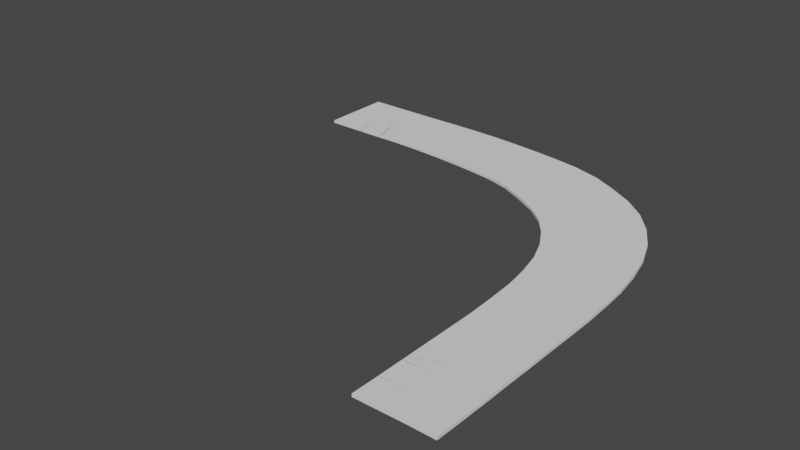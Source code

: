 # Source: 90Road.blend  (saved by Blender 3.5.10; exported with 4.5.12 LTS)
import bpy
from mathutils import Matrix  # noqa: F401  (used for matrix-valued properties, if any)

bpy.ops.wm.read_factory_settings(use_empty=True)
scene = bpy.context.scene
scene.name = 'Scene'

# ---- collections
col_collection = bpy.data.collections.new('Collection'); scene.collection.children.link(col_collection)

# ---- world
world_world = bpy.data.worlds.new('World'); scene.world = world_world
world_world.use_nodes = True; world_world.node_tree.nodes.clear()
_N = world_world.node_tree.nodes; _L = world_world.node_tree.links
n0 = _N.new('ShaderNodeOutputWorld'); n0.name = 'World Output'; n0.location = (300, 300)
n1 = _N.new('ShaderNodeBackground'); n1.name = 'Background'; n1.location = (10, 300)
n1.inputs[0].default_value = (0.05088, 0.05088, 0.05088, 1.0)
_L.new(n1.outputs[0], n0.inputs[0])
n0.is_active_output = True
world_world.color = (0.05088, 0.05088, 0.05088)
world_world.use_sun_shadow = False
world_world.sun_shadow_jitter_overblur = 0.0

# ---- meshes
me_cube_001 = bpy.data.meshes.new('Cube.001')
me_cube_001.from_pydata([(-2.0, -1.0, -1.0), (-2.0, -1.0, 1.0), (-2.0, 1.0, -1.0), (-2.0, 1.0, 1.0), (-1.016e-07, -1.0, -1.0), (-1.29e-07, -1.0, 1.0), (1.513e-07, 1.0, -1.0), (1.239e-07, 1.0, 1.0), (-1.016e-07, -1.0, -1.0), (-1.29e-07, -1.0, 1.0), (1.513e-07, 1.0, -1.0), (1.239e-07, 1.0, 1.0), (2.0, -1.0, -1.0), (2.0, -1.0, 1.0), (2.0, 1.0, -1.0), (2.0, 1.0, 1.0), (2.0, -1.0, -1.0), (2.0, -1.0, 1.0), (2.0, 1.0, -1.0), (2.0, 1.0, 1.0), (4.009, -0.9983, -1.0), (4.009, -0.9983, 1.0), (3.991, 1.002, -1.0), (3.991, 1.002, 1.0), (4.009, -0.9983, -1.0), (4.009, -0.9983, 1.0), (3.991, 1.002, -1.0), (3.991, 1.002, 1.0), (6.007, -0.9735, -1.0), (6.007, -0.9735, 1.0), (5.992, 1.026, -1.0), (5.992, 1.026, 1.0), (6.007, -0.9735, -1.0), (6.007, -0.9735, 1.0), (5.992, 1.026, -1.0), (5.992, 1.026, 1.0), (7.987, -0.9768, -1.0), (7.987, -0.9768, 1.0), (8.013, 1.023, -1.0), (8.013, 1.023, 1.0), (7.987, -0.9768, -1.0), (7.987, -0.9768, 1.0), (8.013, 1.023, -1.0), (8.013, 1.023, 1.0), (9.954, -1.031, -1.0), (9.954, -1.031, 1.0), (10.04, 0.9675, -1.0), (10.04, 0.9675, 1.0), (9.954, -1.031, -1.0), (9.954, -1.031, 1.0), (10.04, 0.9675, -1.0), (10.04, 0.9675, 1.0), (11.91, -1.158, -1.0), (11.91, -1.158, 1.0), (12.08, 0.8351, -1.0), (12.08, 0.8351, 1.0), (11.91, -1.158, -1.0), (11.91, -1.158, 1.0), (12.08, 0.8351, -1.0), (12.08, 0.8351, 1.0), (13.88, -1.344, -1.0), (13.88, -1.344, 1.0), (14.09, 0.6442, -1.0), (14.09, 0.6442, 1.0), (13.88, -1.344, -1.0), (13.88, -1.344, 1.0), (14.09, 0.6442, -1.0), (14.09, 0.6442, 1.0), (15.83, -1.584, -1.0), (15.83, -1.584, 1.0), (16.11, 0.397, -1.0), (16.11, 0.397, 1.0), (15.83, -1.584, -1.0), (15.83, -1.584, 1.0), (16.11, 0.397, -1.0), (16.11, 0.397, 1.0), (17.75, -1.898, -1.0), (17.75, -1.898, 1.0), (18.14, 0.06509, -1.0), (18.14, 0.06509, 1.0), (17.75, -1.898, -1.0), (17.75, -1.898, 1.0), (18.14, 0.06509, -1.0), (18.14, 0.06509, 1.0), (19.44, -2.38, -1.0), (19.44, -2.38, 1.0), (20.28, -0.5646, -1.0), (20.28, -0.5646, 1.0), (19.44, -2.38, -1.0), (19.44, -2.38, 1.0), (20.28, -0.5646, -1.0), (20.28, -0.5646, 1.0), (21.19, -3.25, -1.0), (21.19, -3.25, 1.0), (22.11, -1.469, -1.0), (22.11, -1.469, 1.0), (21.19, -3.25, -1.0), (21.19, -3.25, 1.0), (22.11, -1.469, -1.0), (22.11, -1.469, 1.0), (22.83, -4.183, -1.0), (22.83, -4.183, 1.0), (23.94, -2.516, -1.0), (23.94, -2.516, 1.0), (22.83, -4.183, -1.0), (22.83, -4.183, 1.0), (23.94, -2.516, -1.0), (23.94, -2.516, 1.0), (24.24, -5.314, -1.0), (24.24, -5.314, 1.0), (25.64, -3.889, -1.0), (25.64, -3.889, 1.0), (24.24, -5.314, -1.0), (24.24, -5.314, 1.0), (25.64, -3.889, -1.0), (25.64, -3.889, 1.0), (25.41, -6.705, -1.0), (25.41, -6.705, 1.0), (27.04, -5.557, -1.0), (27.04, -5.557, 1.0), (25.41, -6.705, -1.0), (25.41, -6.705, 1.0), (27.04, -5.557, -1.0), (27.04, -5.557, 1.0), (26.34, -8.289, -1.0), (26.34, -8.289, 1.0), (28.14, -7.413, -1.0), (28.14, -7.413, 1.0), (26.34, -8.289, -1.0), (26.34, -8.289, 1.0), (28.14, -7.413, -1.0), (28.14, -7.413, 1.0), (27.02, -10.01, -1.0), (27.02, -10.01, 1.0), (28.93, -9.411, -1.0), (28.93, -9.411, 1.0), (27.02, -10.01, -1.0), (27.02, -10.01, 1.0), (28.93, -9.411, -1.0), (28.93, -9.411, 1.0), (27.45, -11.83, -1.0), (27.45, -11.83, 1.0), (29.42, -11.47, -1.0), (29.42, -11.47, 1.0), (27.45, -11.83, -1.0), (27.45, -11.83, 1.0), (29.42, -11.47, -1.0), (29.42, -11.47, 1.0), (27.73, -13.71, -1.0), (27.73, -13.71, 1.0), (29.73, -13.55, -1.0), (29.73, -13.55, 1.0), (27.73, -13.71, -1.0), (27.73, -13.71, 1.0), (29.73, -13.55, -1.0), (29.73, -13.55, 1.0), (27.86, -15.68, -1.0), (27.86, -15.68, 1.0), (29.86, -15.57, -1.0), (29.86, -15.57, 1.0), (27.86, -15.68, -1.0), (27.86, -15.68, 1.0), (29.86, -15.57, -1.0), (29.86, -15.57, 1.0), (27.94, -17.65, -1.0), (27.94, -17.65, 1.0), (29.94, -17.6, -1.0), (29.94, -17.6, 1.0), (27.94, -17.65, -1.0), (27.94, -17.65, 1.0), (29.94, -17.6, -1.0), (29.94, -17.6, 1.0), (27.95, -19.62, -1.0), (27.95, -19.62, 1.0), (29.95, -19.62, -1.0), (29.95, -19.62, 1.0), (27.95, -19.62, -1.0), (27.95, -19.62, 1.0), (29.95, -19.62, -1.0), (29.95, -19.62, 1.0), (27.95, -21.63, -1.0), (27.95, -21.63, 1.0), (29.95, -21.62, -1.0), (29.95, -21.62, 1.0), (27.95, -21.63, -1.0), (27.95, -21.63, 1.0), (29.95, -21.62, -1.0), (29.95, -21.62, 1.0), (27.96, -23.62, -1.0), (27.96, -23.62, 1.0), (29.96, -23.62, -1.0), (29.96, -23.62, 1.0), (27.96, -23.62, -1.0), (27.96, -23.62, 1.0), (29.96, -23.62, -1.0), (29.96, -23.62, 1.0), (27.95, -25.62, -1.0), (27.95, -25.62, 1.0), (29.95, -25.62, -1.0), (29.95, -25.62, 1.0), (27.95, -25.62, -1.0), (27.95, -25.62, 1.0), (29.95, -25.62, -1.0), (29.95, -25.62, 1.0), (27.96, -27.63, -1.0), (27.96, -27.63, 1.0), (29.96, -27.62, -1.0), (29.96, -27.62, 1.0), (27.96, -27.63, -1.0), (27.96, -27.63, 1.0), (29.96, -27.62, -1.0), (29.96, -27.62, 1.0), (27.95, -29.61, -1.0), (27.95, -29.61, 1.0), (29.95, -29.64, -1.0), (29.95, -29.64, 1.0), (27.95, -29.61, -1.0), (27.95, -29.61, 1.0), (29.95, -29.64, -1.0), (29.95, -29.64, 1.0), (27.93, -31.61, -1.0), (27.93, -31.61, 1.0), (29.93, -31.64, -1.0), (29.93, -31.64, 1.0), (-2.0, -4.497, -1.0), (-2.0, -4.497, 1.0), (1.002, -4.497, 1.0), (1.002, -4.497, -1.0), (0.9638, -4.497, -1.0), (0.9638, -4.497, 1.0), (3.032, -4.497, 1.0), (3.032, -4.497, -1.0), (2.964, -4.497, -1.0), (2.964, -4.497, 1.0), (3.213, -4.495, 1.0), (3.213, -4.495, -1.0), (3.212, -4.495, -1.0), (3.212, -4.495, 1.0), (3.296, -4.471, 1.0), (3.296, -4.471, -1.0), (3.272, -4.471, -1.0), (3.272, -4.471, 1.0), (4.413, -4.474, 1.0), (4.413, -4.474, -1.0), (4.413, -4.474, -1.0), (4.413, -4.474, 1.0), (6.381, -4.528, 1.0), (6.381, -4.528, -1.0), (6.381, -4.528, -1.0), (6.381, -4.528, 1.0), (8.34, -4.655, 1.0), (8.34, -4.655, -1.0), (8.34, -4.655, -1.0), (8.34, -4.655, 1.0), (10.3, -4.841, 1.0), (10.3, -4.841, -1.0), (10.3, -4.841, -1.0), (10.3, -4.841, 1.0), (12.26, -5.081, 1.0), (12.26, -5.081, -1.0), (12.26, -5.081, -1.0), (12.26, -5.081, 1.0), (14.18, -5.395, 1.0), (14.18, -5.395, -1.0), (14.18, -5.395, -1.0), (14.18, -5.395, 1.0), (15.86, -5.877, 1.0), (15.86, -5.877, -1.0), (15.86, -5.877, -1.0), (15.86, -5.877, 1.0), (17.62, -6.747, 1.0), (17.62, -6.747, -1.0), (17.62, -6.747, -1.0), (17.62, -6.747, 1.0), (19.26, -7.681, 1.0), (19.26, -7.681, -1.0), (19.26, -7.681, -1.0), (19.26, -7.681, 1.0), (20.67, -8.811, 1.0), (20.67, -8.811, -1.0), (20.67, -8.811, -1.0), (20.67, -8.811, 1.0), (21.83, -10.2, 1.0), (21.83, -10.2, -1.0), (21.83, -10.2, -1.0), (21.83, -10.2, 1.0), (22.77, -11.79, 1.0), (22.77, -11.79, -1.0), (22.77, -11.79, -1.0), (22.77, -11.79, 1.0), (23.45, -13.5, 1.0), (23.45, -13.5, -1.0), (23.45, -13.5, -1.0), (23.45, -13.5, 1.0), (23.88, -15.33, 1.0), (23.88, -15.33, -1.0), (23.88, -15.33, -1.0), (23.88, -15.33, 1.0), (24.16, -17.21, 1.0), (24.16, -17.21, -1.0), (24.16, -17.21, -1.0), (24.16, -17.21, 1.0), (24.28, -19.17, 1.0), (24.28, -19.17, -1.0), (24.28, -19.17, -1.0), (24.28, -19.17, 1.0), (24.37, -21.15, 1.0), (24.37, -21.15, -1.0), (24.37, -21.15, -1.0), (24.37, -21.15, 1.0), (24.38, -23.12, 1.0), (24.38, -23.12, -1.0), (24.38, -23.12, -1.0), (24.38, -23.12, 1.0), (24.38, -25.12, 1.0), (24.38, -25.12, -1.0), (24.38, -25.12, -1.0), (24.38, -25.12, 1.0), (24.38, -27.12, 1.0), (24.38, -27.12, -1.0), (24.38, -27.12, -1.0), (24.38, -27.12, 1.0), (24.38, -27.23, 1.0), (24.38, -27.23, -1.0), (24.38, -27.21, -1.0), (24.38, -27.21, 1.0), (24.38, -27.6, 1.0), (24.38, -27.6, -1.0), (24.38, -27.58, -1.0), (24.38, -27.58, 1.0), (24.38, -29.58, 1.0), (24.38, -29.58, -1.0), (24.38, -29.56, -1.0), (24.38, -29.56, 1.0), (24.36, -31.64, 1.0), (24.36, -31.64, -1.0)], [], [(0, 1, 3, 2), (2, 3, 7, 6), (6, 7, 5, 4), (2, 6, 4, 0), (7, 3, 1, 5), (8, 9, 11, 10), (10, 11, 15, 14), (14, 15, 13, 12), (10, 14, 12, 8), (15, 11, 9, 13), (16, 17, 19, 18), (18, 19, 23, 22), (22, 23, 21, 20), (18, 22, 20, 16), (23, 19, 17, 21), (24, 25, 27, 26), (26, 27, 31, 30), (30, 31, 29, 28), (26, 30, 28, 24), (31, 27, 25, 29), (32, 33, 35, 34), (34, 35, 39, 38), (38, 39, 37, 36), (34, 38, 36, 32), (39, 35, 33, 37), (40, 41, 43, 42), (42, 43, 47, 46), (46, 47, 45, 44), (53, 49, 249, 250), (42, 46, 44, 40), (47, 43, 41, 45), (48, 49, 51, 50), (50, 51, 55, 54), (54, 55, 53, 52), (156, 157, 302, 303), (50, 54, 52, 48), (55, 51, 49, 53), (56, 57, 59, 58), (58, 59, 63, 62), (62, 63, 61, 60), (48, 52, 251, 248), (58, 62, 60, 56), (63, 59, 57, 61), (64, 65, 67, 66), (66, 67, 71, 70), (70, 71, 69, 68), (89, 88, 268, 269), (66, 70, 68, 64), (71, 67, 65, 69), (72, 73, 75, 74), (74, 75, 79, 78), (78, 79, 77, 76), (189, 185, 317, 318), (74, 78, 76, 72), (79, 75, 73, 77), (80, 81, 83, 82), (82, 83, 87, 86), (86, 87, 85, 84), (52, 53, 250, 251), (82, 86, 84, 80), (87, 83, 81, 85), (88, 89, 91, 90), (90, 91, 95, 94), (94, 95, 93, 92), (184, 188, 319, 316), (90, 94, 92, 88), (95, 91, 89, 93), (96, 97, 99, 98), (98, 99, 103, 102), (102, 103, 101, 100), (85, 81, 265, 266), (98, 102, 100, 96), (103, 99, 97, 101), (104, 105, 107, 106), (106, 107, 111, 110), (110, 111, 109, 108), (188, 189, 318, 319), (106, 110, 108, 104), (111, 107, 105, 109), (112, 113, 115, 114), (114, 115, 119, 118), (118, 119, 117, 116), (80, 84, 267, 264), (114, 118, 116, 112), (119, 115, 113, 117), (120, 121, 123, 122), (122, 123, 127, 126), (126, 127, 125, 124), (121, 120, 284, 285), (122, 126, 124, 120), (127, 123, 121, 125), (128, 129, 131, 130), (130, 131, 135, 134), (134, 135, 133, 132), (221, 217, 333, 334), (130, 134, 132, 128), (135, 131, 129, 133), (136, 137, 139, 138), (138, 139, 143, 142), (142, 143, 141, 140), (84, 85, 266, 267), (138, 142, 140, 136), (143, 139, 137, 141), (144, 145, 147, 146), (146, 147, 151, 150), (150, 151, 149, 148), (216, 220, 335, 332), (146, 150, 148, 144), (151, 147, 145, 149), (152, 153, 155, 154), (154, 155, 159, 158), (158, 159, 157, 156), (17, 16, 232, 233), (154, 158, 156, 152), (159, 155, 153, 157), (160, 161, 163, 162), (162, 163, 167, 166), (166, 167, 165, 164), (117, 113, 281, 282), (162, 166, 164, 160), (167, 163, 161, 165), (168, 169, 171, 170), (170, 171, 175, 174), (174, 175, 173, 172), (220, 221, 334, 335), (170, 174, 172, 168), (175, 171, 169, 173), (176, 177, 179, 178), (178, 179, 183, 182), (182, 183, 181, 180), (112, 116, 283, 280), (178, 182, 180, 176), (183, 179, 177, 181), (184, 185, 187, 186), (186, 187, 191, 190), (190, 191, 189, 188), (153, 152, 300, 301), (186, 190, 188, 184), (191, 187, 185, 189), (192, 193, 195, 194), (194, 195, 199, 198), (198, 199, 197, 196), (13, 9, 229, 230), (194, 198, 196, 192), (199, 195, 193, 197), (200, 201, 203, 202), (202, 203, 207, 206), (206, 207, 205, 204), (116, 117, 282, 283), (202, 206, 204, 200), (207, 203, 201, 205), (208, 209, 211, 210), (210, 211, 215, 214), (214, 215, 213, 212), (8, 12, 231, 228), (210, 214, 212, 208), (215, 211, 209, 213), (216, 217, 219, 218), (218, 219, 223, 222), (222, 223, 221, 220), (49, 48, 248, 249), (218, 222, 220, 216), (223, 219, 217, 221), (149, 145, 297, 298), (12, 13, 230, 231), (144, 148, 299, 296), (185, 184, 316, 317), (45, 41, 245, 246), (247, 246, 245, 244), (251, 250, 249, 248), (255, 254, 253, 252), (259, 258, 257, 256), (263, 262, 261, 260), (267, 266, 265, 264), (271, 270, 269, 268), (275, 274, 273, 272), (279, 278, 277, 276), (283, 282, 281, 280), (287, 286, 285, 284), (291, 290, 289, 288), (295, 294, 293, 292), (299, 298, 297, 296), (303, 302, 301, 300), (307, 306, 305, 304), (311, 310, 309, 308), (315, 314, 313, 312), (319, 318, 317, 316), (323, 322, 321, 320), (327, 326, 325, 324), (331, 330, 329, 328), (335, 334, 333, 332), (224, 227, 226, 225), (228, 231, 230, 229), (240, 243, 242, 241), (232, 235, 234, 233), (236, 239, 238, 237), (193, 192, 320, 321), (152, 156, 303, 300), (20, 21, 234, 235), (157, 153, 301, 302), (57, 56, 252, 253), (16, 20, 235, 232), (124, 125, 286, 287), (21, 17, 233, 234), (161, 160, 304, 305), (120, 124, 287, 284), (125, 121, 285, 286), (25, 24, 236, 237), (92, 93, 270, 271), (129, 128, 288, 289), (88, 92, 271, 268), (196, 197, 322, 323), (93, 89, 269, 270), (192, 196, 323, 320), (60, 61, 254, 255), (197, 193, 321, 322), (97, 96, 272, 273), (56, 60, 255, 252), (164, 165, 306, 307), (61, 57, 253, 254), (201, 200, 324, 325), (160, 164, 307, 304), (28, 29, 238, 239), (165, 161, 305, 306), (65, 64, 256, 257), (24, 28, 239, 236), (132, 133, 290, 291), (29, 25, 237, 238), (169, 168, 308, 309), (128, 132, 291, 288), (133, 129, 289, 290), (33, 32, 240, 241), (100, 101, 274, 275), (137, 136, 292, 293), (96, 100, 275, 272), (204, 205, 326, 327), (101, 97, 273, 274), (1, 0, 224, 225), (200, 204, 327, 324), (68, 69, 258, 259), (205, 201, 325, 326), (105, 104, 276, 277), (64, 68, 259, 256), (172, 173, 310, 311), (69, 65, 257, 258), (209, 208, 328, 329), (168, 172, 311, 308), (36, 37, 242, 243), (173, 169, 309, 310), (73, 72, 260, 261), (32, 36, 243, 240), (140, 141, 294, 295), (37, 33, 241, 242), (177, 176, 312, 313), (136, 140, 295, 292), (4, 5, 226, 227), (141, 137, 293, 294), (41, 40, 244, 245), (0, 4, 227, 224), (108, 109, 278, 279), (5, 1, 225, 226), (145, 144, 296, 297), (104, 108, 279, 276), (212, 213, 330, 331), (109, 105, 277, 278), (9, 8, 228, 229), (208, 212, 331, 328), (76, 77, 262, 263), (213, 209, 329, 330), (113, 112, 280, 281), (72, 76, 263, 260), (180, 181, 314, 315), (77, 73, 261, 262), (217, 216, 332, 333), (176, 180, 315, 312), (44, 45, 246, 247), (181, 177, 313, 314), (81, 80, 264, 265), (40, 44, 247, 244), (148, 149, 298, 299)])
_uv = me_cube_001.uv_layers.new(name='UVMap')
_uv.uv.foreach_set('vector', [0.375, 0.0, 0.625, 0.0, 0.625, 0.25, 0.375, 0.25, 0.375, 0.25, 0.625, 0.25, 0.625, 0.5, 0.375, 0.5, 0.375, 0.5, 0.625, 0.5, 0.625, 0.75, 0.375, 0.75, 0.125, 0.5, 0.375, 0.5, 0.375, 0.75, 0.125, 0.75, 0.625, 0.5, 0.875, 0.5, 0.875, 0.75, 0.625, 0.75, 0.375, 0.0, 0.625, 0.0, 0.625, 0.25, 0.375, 0.25, 0.375, 0.25, 0.625, 0.25, 0.625, 0.5, 0.375, 0.5, 0.375, 0.5, 0.625, 0.5, 0.625, 0.75, 0.375, 0.75, 0.125, 0.5, 0.375, 0.5, 0.375, 0.75, 0.125, 0.75, 0.625, 0.5, 0.875, 0.5, 0.875, 0.75, 0.625, 0.75, 0.375, 0.0, 0.625, 0.0, 0.625, 0.25, 0.375, 0.25, 0.375, 0.25, 0.625, 0.25, 0.625, 0.5, 0.375, 0.5, 0.375, 0.5, 0.625, 0.5, 0.625, 0.75, 0.375, 0.75, 0.125, 0.5, 0.375, 0.5, 0.375, 0.75, 0.125, 0.75, 0.625, 0.5, 0.875, 0.5, 0.875, 0.75, 0.625, 0.75, 0.375, 0.0, 0.625, 0.0, 0.625, 0.25, 0.375, 0.25, 0.375, 0.25, 0.625, 0.25, 0.625, 0.5, 0.375, 0.5, 0.375, 0.5, 0.625, 0.5, 0.625, 0.75, 0.375, 0.75, 0.125, 0.5, 0.375, 0.5, 0.375, 0.75, 0.125, 0.75, 0.625, 0.5, 0.875, 0.5, 0.875, 0.75, 0.625, 0.75, 0.375, 0.0, 0.625, 0.0, 0.625, 0.25, 0.375, 0.25, 0.375, 0.25, 0.625, 0.25, 0.625, 0.5, 0.375, 0.5, 0.375, 0.5, 0.625, 0.5, 0.625, 0.75, 0.375, 0.75, 0.125, 0.5, 0.375, 0.5, 0.375, 0.75, 0.125, 0.75, 0.625, 0.5, 0.875, 0.5, 0.875, 0.75, 0.625, 0.75, 0.375, 0.0, 0.625, 0.0, 0.625, 0.25, 0.375, 0.25, 0.375, 0.25, 0.625, 0.25, 0.625, 0.5, 0.375, 0.5, 0.375, 0.5, 0.625, 0.5, 0.625, 0.75, 0.375, 0.75, 0.625, 0.75, 0.875, 0.75, 0.875, 0.75, 0.625, 0.75, 0.125, 0.5, 0.375, 0.5, 0.375, 0.75, 0.125, 0.75, 0.625, 0.5, 0.875, 0.5, 0.875, 0.75, 0.625, 0.75, 0.375, 0.0, 0.625, 0.0, 0.625, 0.25, 0.375, 0.25, 0.375, 0.25, 0.625, 0.25, 0.625, 0.5, 0.375, 0.5, 0.375, 0.5, 0.625, 0.5, 0.625, 0.75, 0.375, 0.75, 0.375, 0.75, 0.625, 0.75, 0.625, 0.75, 0.375, 0.75, 0.125, 0.5, 0.375, 0.5, 0.375, 0.75, 0.125, 0.75, 0.625, 0.5, 0.875, 0.5, 0.875, 0.75, 0.625, 0.75, 0.375, 0.0, 0.625, 0.0, 0.625, 0.25, 0.375, 0.25, 0.375, 0.25, 0.625, 0.25, 0.625, 0.5, 0.375, 0.5, 0.375, 0.5, 0.625, 0.5, 0.625, 0.75, 0.375, 0.75, 0.125, 0.75, 0.375, 0.75, 0.375, 0.75, 0.125, 0.75, 0.125, 0.5, 0.375, 0.5, 0.375, 0.75, 0.125, 0.75, 0.625, 0.5, 0.875, 0.5, 0.875, 0.75, 0.625, 0.75, 0.375, 0.0, 0.625, 0.0, 0.625, 0.25, 0.375, 0.25, 0.375, 0.25, 0.625, 0.25, 0.625, 0.5, 0.375, 0.5, 0.375, 0.5, 0.625, 0.5, 0.625, 0.75, 0.375, 0.75, 0.625, 0.0, 0.375, 0.0, 0.375, 0.0, 0.625, 0.0, 0.125, 0.5, 0.375, 0.5, 0.375, 0.75, 0.125, 0.75, 0.625, 0.5, 0.875, 0.5, 0.875, 0.75, 0.625, 0.75, 0.375, 0.0, 0.625, 0.0, 0.625, 0.25, 0.375, 0.25, 0.375, 0.25, 0.625, 0.25, 0.625, 0.5, 0.375, 0.5, 0.375, 0.5, 0.625, 0.5, 0.625, 0.75, 0.375, 0.75, 0.625, 0.75, 0.875, 0.75, 0.875, 0.75, 0.625, 0.75, 0.125, 0.5, 0.375, 0.5, 0.375, 0.75, 0.125, 0.75, 0.625, 0.5, 0.875, 0.5, 0.875, 0.75, 0.625, 0.75, 0.375, 0.0, 0.625, 0.0, 0.625, 0.25, 0.375, 0.25, 0.375, 0.25, 0.625, 0.25, 0.625, 0.5, 0.375, 0.5, 0.375, 0.5, 0.625, 0.5, 0.625, 0.75, 0.375, 0.75, 0.375, 0.75, 0.625, 0.75, 0.625, 0.75, 0.375, 0.75, 0.125, 0.5, 0.375, 0.5, 0.375, 0.75, 0.125, 0.75, 0.625, 0.5, 0.875, 0.5, 0.875, 0.75, 0.625, 0.75, 0.375, 0.0, 0.625, 0.0, 0.625, 0.25, 0.375, 0.25, 0.375, 0.25, 0.625, 0.25, 0.625, 0.5, 0.375, 0.5, 0.375, 0.5, 0.625, 0.5, 0.625, 0.75, 0.375, 0.75, 0.125, 0.75, 0.375, 0.75, 0.375, 0.75, 0.125, 0.75, 0.125, 0.5, 0.375, 0.5, 0.375, 0.75, 0.125, 0.75, 0.625, 0.5, 0.875, 0.5, 0.875, 0.75, 0.625, 0.75, 0.375, 0.0, 0.625, 0.0, 0.625, 0.25, 0.375, 0.25, 0.375, 0.25, 0.625, 0.25, 0.625, 0.5, 0.375, 0.5, 0.375, 0.5, 0.625, 0.5, 0.625, 0.75, 0.375, 0.75, 0.625, 0.75, 0.875, 0.75, 0.875, 0.75, 0.625, 0.75, 0.125, 0.5, 0.375, 0.5, 0.375, 0.75, 0.125, 0.75, 0.625, 0.5, 0.875, 0.5, 0.875, 0.75, 0.625, 0.75, 0.375, 0.0, 0.625, 0.0, 0.625, 0.25, 0.375, 0.25, 0.375, 0.25, 0.625, 0.25, 0.625, 0.5, 0.375, 0.5, 0.375, 0.5, 0.625, 0.5, 0.625, 0.75, 0.375, 0.75, 0.375, 0.75, 0.625, 0.75, 0.625, 0.75, 0.375, 0.75, 0.125, 0.5, 0.375, 0.5, 0.375, 0.75, 0.125, 0.75, 0.625, 0.5, 0.875, 0.5, 0.875, 0.75, 0.625, 0.75, 0.375, 0.0, 0.625, 0.0, 0.625, 0.25, 0.375, 0.25, 0.375, 0.25, 0.625, 0.25, 0.625, 0.5, 0.375, 0.5, 0.375, 0.5, 0.625, 0.5, 0.625, 0.75, 0.375, 0.75, 0.125, 0.75, 0.375, 0.75, 0.375, 0.75, 0.125, 0.75, 0.125, 0.5, 0.375, 0.5, 0.375, 0.75, 0.125, 0.75, 0.625, 0.5, 0.875, 0.5, 0.875, 0.75, 0.625, 0.75, 0.375, 0.0, 0.625, 0.0, 0.625, 0.25, 0.375, 0.25, 0.375, 0.25, 0.625, 0.25, 0.625, 0.5, 0.375, 0.5, 0.375, 0.5, 0.625, 0.5, 0.625, 0.75, 0.375, 0.75, 0.625, 0.0, 0.375, 0.0, 0.375, 0.0, 0.625, 0.0, 0.125, 0.5, 0.375, 0.5, 0.375, 0.75, 0.125, 0.75, 0.625, 0.5, 0.875, 0.5, 0.875, 0.75, 0.625, 0.75, 0.375, 0.0, 0.625, 0.0, 0.625, 0.25, 0.375, 0.25, 0.375, 0.25, 0.625, 0.25, 0.625, 0.5, 0.375, 0.5, 0.375, 0.5, 0.625, 0.5, 0.625, 0.75, 0.375, 0.75, 0.625, 0.75, 0.875, 0.75, 0.875, 0.75, 0.625, 0.75, 0.125, 0.5, 0.375, 0.5, 0.375, 0.75, 0.125, 0.75, 0.625, 0.5, 0.875, 0.5, 0.875, 0.75, 0.625, 0.75, 0.375, 0.0, 0.625, 0.0, 0.625, 0.25, 0.375, 0.25, 0.375, 0.25, 0.625, 0.25, 0.625, 0.5, 0.375, 0.5, 0.375, 0.5, 0.625, 0.5, 0.625, 0.75, 0.375, 0.75, 0.375, 0.75, 0.625, 0.75, 0.625, 0.75, 0.375, 0.75, 0.125, 0.5, 0.375, 0.5, 0.375, 0.75, 0.125, 0.75, 0.625, 0.5, 0.875, 0.5, 0.875, 0.75, 0.625, 0.75, 0.375, 0.0, 0.625, 0.0, 0.625, 0.25, 0.375, 0.25, 0.375, 0.25, 0.625, 0.25, 0.625, 0.5, 0.375, 0.5, 0.375, 0.5, 0.625, 0.5, 0.625, 0.75, 0.375, 0.75, 0.125, 0.75, 0.375, 0.75, 0.375, 0.75, 0.125, 0.75, 0.125, 0.5, 0.375, 0.5, 0.375, 0.75, 0.125, 0.75, 0.625, 0.5, 0.875, 0.5, 0.875, 0.75, 0.625, 0.75, 0.375, 0.0, 0.625, 0.0, 0.625, 0.25, 0.375, 0.25, 0.375, 0.25, 0.625, 0.25, 0.625, 0.5, 0.375, 0.5, 0.375, 0.5, 0.625, 0.5, 0.625, 0.75, 0.375, 0.75, 0.625, 0.0, 0.375, 0.0, 0.375, 0.0, 0.625, 0.0, 0.125, 0.5, 0.375, 0.5, 0.375, 0.75, 0.125, 0.75, 0.625, 0.5, 0.875, 0.5, 0.875, 0.75, 0.625, 0.75, 0.375, 0.0, 0.625, 0.0, 0.625, 0.25, 0.375, 0.25, 0.375, 0.25, 0.625, 0.25, 0.625, 0.5, 0.375, 0.5, 0.375, 0.5, 0.625, 0.5, 0.625, 0.75, 0.375, 0.75, 0.625, 0.75, 0.875, 0.75, 0.875, 0.75, 0.625, 0.75, 0.125, 0.5, 0.375, 0.5, 0.375, 0.75, 0.125, 0.75, 0.625, 0.5, 0.875, 0.5, 0.875, 0.75, 0.625, 0.75, 0.375, 0.0, 0.625, 0.0, 0.625, 0.25, 0.375, 0.25, 0.375, 0.25, 0.625, 0.25, 0.625, 0.5, 0.375, 0.5, 0.375, 0.5, 0.625, 0.5, 0.625, 0.75, 0.375, 0.75, 0.375, 0.75, 0.625, 0.75, 0.625, 0.75, 0.375, 0.75, 0.125, 0.5, 0.375, 0.5, 0.375, 0.75, 0.125, 0.75, 0.625, 0.5, 0.875, 0.5, 0.875, 0.75, 0.625, 0.75, 0.375, 0.0, 0.625, 0.0, 0.625, 0.25, 0.375, 0.25, 0.375, 0.25, 0.625, 0.25, 0.625, 0.5, 0.375, 0.5, 0.375, 0.5, 0.625, 0.5, 0.625, 0.75, 0.375, 0.75, 0.125, 0.75, 0.375, 0.75, 0.375, 0.75, 0.125, 0.75, 0.125, 0.5, 0.375, 0.5, 0.375, 0.75, 0.125, 0.75, 0.625, 0.5, 0.875, 0.5, 0.875, 0.75, 0.625, 0.75, 0.375, 0.0, 0.625, 0.0, 0.625, 0.25, 0.375, 0.25, 0.375, 0.25, 0.625, 0.25, 0.625, 0.5, 0.375, 0.5, 0.375, 0.5, 0.625, 0.5, 0.625, 0.75, 0.375, 0.75, 0.625, 0.0, 0.375, 0.0, 0.375, 0.0, 0.625, 0.0, 0.125, 0.5, 0.375, 0.5, 0.375, 0.75, 0.125, 0.75, 0.625, 0.5, 0.875, 0.5, 0.875, 0.75, 0.625, 0.75, 0.375, 0.0, 0.625, 0.0, 0.625, 0.25, 0.375, 0.25, 0.375, 0.25, 0.625, 0.25, 0.625, 0.5, 0.375, 0.5, 0.375, 0.5, 0.625, 0.5, 0.625, 0.75, 0.375, 0.75, 0.625, 0.75, 0.875, 0.75, 0.875, 0.75, 0.625, 0.75, 0.125, 0.5, 0.375, 0.5, 0.375, 0.75, 0.125, 0.75, 0.625, 0.5, 0.875, 0.5, 0.875, 0.75, 0.625, 0.75, 0.375, 0.0, 0.625, 0.0, 0.625, 0.25, 0.375, 0.25, 0.375, 0.25, 0.625, 0.25, 0.625, 0.5, 0.375, 0.5, 0.375, 0.5, 0.625, 0.5, 0.625, 0.75, 0.375, 0.75, 0.375, 0.75, 0.625, 0.75, 0.625, 0.75, 0.375, 0.75, 0.125, 0.5, 0.375, 0.5, 0.375, 0.75, 0.125, 0.75, 0.625, 0.5, 0.875, 0.5, 0.875, 0.75, 0.625, 0.75, 0.375, 0.0, 0.625, 0.0, 0.625, 0.25, 0.375, 0.25, 0.375, 0.25, 0.625, 0.25, 0.625, 0.5, 0.375, 0.5, 0.375, 0.5, 0.625, 0.5, 0.625, 0.75, 0.375, 0.75, 0.125, 0.75, 0.375, 0.75, 0.375, 0.75, 0.125, 0.75, 0.125, 0.5, 0.375, 0.5, 0.375, 0.75, 0.125, 0.75, 0.625, 0.5, 0.875, 0.5, 0.875, 0.75, 0.625, 0.75, 0.375, 0.0, 0.625, 0.0, 0.625, 0.25, 0.375, 0.25, 0.375, 0.25, 0.625, 0.25, 0.625, 0.5, 0.375, 0.5, 0.375, 0.5, 0.625, 0.5, 0.625, 0.75, 0.375, 0.75, 0.625, 0.0, 0.375, 0.0, 0.375, 0.0, 0.625, 0.0, 0.125, 0.5, 0.375, 0.5, 0.375, 0.75, 0.125, 0.75, 0.625, 0.5, 0.875, 0.5, 0.875, 0.75, 0.625, 0.75, 0.625, 0.75, 0.875, 0.75, 0.875, 0.75, 0.625, 0.75, 0.375, 0.75, 0.625, 0.75, 0.625, 0.75, 0.375, 0.75, 0.125, 0.75, 0.375, 0.75, 0.375, 0.75, 0.125, 0.75, 0.625, 0.0, 0.375, 0.0, 0.375, 0.0, 0.625, 0.0, 0.625, 0.75, 0.875, 0.75, 0.875, 0.75, 0.625, 0.75, 0.375, 0.75, 0.625, 0.75, 0.625, 1.0, 0.375, 1.0, 0.375, 0.75, 0.625, 0.75, 0.625, 1.0, 0.375, 1.0, 0.375, 0.75, 0.625, 0.75, 0.625, 1.0, 0.375, 1.0, 0.375, 0.75, 0.625, 0.75, 0.625, 1.0, 0.375, 1.0, 0.375, 0.75, 0.625, 0.75, 0.625, 1.0, 0.375, 1.0, 0.375, 0.75, 0.625, 0.75, 0.625, 1.0, 0.375, 1.0, 0.375, 0.75, 0.625, 0.75, 0.625, 1.0, 0.375, 1.0, 0.375, 0.75, 0.625, 0.75, 0.625, 1.0, 0.375, 1.0, 0.375, 0.75, 0.625, 0.75, 0.625, 1.0, 0.375, 1.0, 0.375, 0.75, 0.625, 0.75, 0.625, 1.0, 0.375, 1.0, 0.375, 0.75, 0.625, 0.75, 0.625, 1.0, 0.375, 1.0, 0.375, 0.75, 0.625, 0.75, 0.625, 1.0, 0.375, 1.0, 0.375, 0.75, 0.625, 0.75, 0.625, 1.0, 0.375, 1.0, 0.375, 0.75, 0.625, 0.75, 0.625, 1.0, 0.375, 1.0, 0.375, 0.75, 0.625, 0.75, 0.625, 1.0, 0.375, 1.0, 0.375, 0.75, 0.625, 0.75, 0.625, 1.0, 0.375, 1.0, 0.375, 0.75, 0.625, 0.75, 0.625, 1.0, 0.375, 1.0, 0.375, 0.75, 0.625, 0.75, 0.625, 1.0, 0.375, 1.0, 0.375, 0.75, 0.625, 0.75, 0.625, 1.0, 0.375, 1.0, 0.375, 0.75, 0.625, 0.75, 0.625, 1.0, 0.375, 1.0, 0.375, 0.75, 0.625, 0.75, 0.625, 1.0, 0.375, 1.0, 0.375, 0.75, 0.625, 0.75, 0.625, 1.0, 0.375, 1.0, 0.375, 0.75, 0.625, 0.75, 0.625, 1.0, 0.375, 1.0, 0.125, 0.75, 0.375, 0.75, 0.625, 0.75, 0.875, 0.75, 0.125, 0.75, 0.375, 0.75, 0.625, 0.75, 0.875, 0.75, 0.125, 0.75, 0.375, 0.75, 0.625, 0.75, 0.875, 0.75, 0.125, 0.75, 0.375, 0.75, 0.625, 0.75, 0.875, 0.75, 0.125, 0.75, 0.375, 0.75, 0.625, 0.75, 0.875, 0.75, 0.625, 0.0, 0.375, 0.0, 0.375, 0.0, 0.625, 0.0, 0.125, 0.75, 0.375, 0.75, 0.375, 0.75, 0.125, 0.75, 0.375, 0.75, 0.625, 0.75, 0.625, 0.75, 0.375, 0.75, 0.625, 0.75, 0.875, 0.75, 0.875, 0.75, 0.625, 0.75, 0.625, 0.0, 0.375, 0.0, 0.375, 0.0, 0.625, 0.0, 0.125, 0.75, 0.375, 0.75, 0.375, 0.75, 0.125, 0.75, 0.375, 0.75, 0.625, 0.75, 0.625, 0.75, 0.375, 0.75, 0.625, 0.75, 0.875, 0.75, 0.875, 0.75, 0.625, 0.75, 0.625, 0.0, 0.375, 0.0, 0.375, 0.0, 0.625, 0.0, 0.125, 0.75, 0.375, 0.75, 0.375, 0.75, 0.125, 0.75, 0.625, 0.75, 0.875, 0.75, 0.875, 0.75, 0.625, 0.75, 0.625, 0.0, 0.375, 0.0, 0.375, 0.0, 0.625, 0.0, 0.375, 0.75, 0.625, 0.75, 0.625, 0.75, 0.375, 0.75, 0.625, 0.0, 0.375, 0.0, 0.375, 0.0, 0.625, 0.0, 0.125, 0.75, 0.375, 0.75, 0.375, 0.75, 0.125, 0.75, 0.375, 0.75, 0.625, 0.75, 0.625, 0.75, 0.375, 0.75, 0.625, 0.75, 0.875, 0.75, 0.875, 0.75, 0.625, 0.75, 0.125, 0.75, 0.375, 0.75, 0.375, 0.75, 0.125, 0.75, 0.375, 0.75, 0.625, 0.75, 0.625, 0.75, 0.375, 0.75, 0.625, 0.75, 0.875, 0.75, 0.875, 0.75, 0.625, 0.75, 0.625, 0.0, 0.375, 0.0, 0.375, 0.0, 0.625, 0.0, 0.125, 0.75, 0.375, 0.75, 0.375, 0.75, 0.125, 0.75, 0.375, 0.75, 0.625, 0.75, 0.625, 0.75, 0.375, 0.75, 0.625, 0.75, 0.875, 0.75, 0.875, 0.75, 0.625, 0.75, 0.625, 0.0, 0.375, 0.0, 0.375, 0.0, 0.625, 0.0, 0.125, 0.75, 0.375, 0.75, 0.375, 0.75, 0.125, 0.75, 0.375, 0.75, 0.625, 0.75, 0.625, 0.75, 0.375, 0.75, 0.625, 0.75, 0.875, 0.75, 0.875, 0.75, 0.625, 0.75, 0.625, 0.0, 0.375, 0.0, 0.375, 0.0, 0.625, 0.0, 0.125, 0.75, 0.375, 0.75, 0.375, 0.75, 0.125, 0.75, 0.375, 0.75, 0.625, 0.75, 0.625, 0.75, 0.375, 0.75, 0.625, 0.75, 0.875, 0.75, 0.875, 0.75, 0.625, 0.75, 0.625, 0.0, 0.375, 0.0, 0.375, 0.0, 0.625, 0.0, 0.125, 0.75, 0.375, 0.75, 0.375, 0.75, 0.125, 0.75, 0.625, 0.75, 0.875, 0.75, 0.875, 0.75, 0.625, 0.75, 0.625, 0.0, 0.375, 0.0, 0.375, 0.0, 0.625, 0.0, 0.375, 0.75, 0.625, 0.75, 0.625, 0.75, 0.375, 0.75, 0.625, 0.0, 0.375, 0.0, 0.375, 0.0, 0.625, 0.0, 0.125, 0.75, 0.375, 0.75, 0.375, 0.75, 0.125, 0.75, 0.375, 0.75, 0.625, 0.75, 0.625, 0.75, 0.375, 0.75, 0.625, 0.75, 0.875, 0.75, 0.875, 0.75, 0.625, 0.75, 0.625, 0.0, 0.375, 0.0, 0.375, 0.0, 0.625, 0.0, 0.125, 0.75, 0.375, 0.75, 0.375, 0.75, 0.125, 0.75, 0.375, 0.75, 0.625, 0.75, 0.625, 0.75, 0.375, 0.75, 0.625, 0.75, 0.875, 0.75, 0.875, 0.75, 0.625, 0.75, 0.625, 0.0, 0.375, 0.0, 0.375, 0.0, 0.625, 0.0, 0.125, 0.75, 0.375, 0.75, 0.375, 0.75, 0.125, 0.75, 0.375, 0.75, 0.625, 0.75, 0.625, 0.75, 0.375, 0.75, 0.625, 0.75, 0.875, 0.75, 0.875, 0.75, 0.625, 0.75, 0.625, 0.0, 0.375, 0.0, 0.375, 0.0, 0.625, 0.0, 0.125, 0.75, 0.375, 0.75, 0.375, 0.75, 0.125, 0.75, 0.375, 0.75, 0.625, 0.75, 0.625, 0.75, 0.375, 0.75, 0.625, 0.75, 0.875, 0.75, 0.875, 0.75, 0.625, 0.75, 0.625, 0.0, 0.375, 0.0, 0.375, 0.0, 0.625, 0.0, 0.125, 0.75, 0.375, 0.75, 0.375, 0.75, 0.125, 0.75, 0.375, 0.75, 0.625, 0.75, 0.625, 0.75, 0.375, 0.75, 0.625, 0.75, 0.875, 0.75, 0.875, 0.75, 0.625, 0.75, 0.625, 0.0, 0.375, 0.0, 0.375, 0.0, 0.625, 0.0, 0.125, 0.75, 0.375, 0.75, 0.375, 0.75, 0.125, 0.75, 0.375, 0.75, 0.625, 0.75, 0.625, 0.75, 0.375, 0.75, 0.625, 0.75, 0.875, 0.75, 0.875, 0.75, 0.625, 0.75, 0.625, 0.0, 0.375, 0.0, 0.375, 0.0, 0.625, 0.0, 0.125, 0.75, 0.375, 0.75, 0.375, 0.75, 0.125, 0.75, 0.375, 0.75, 0.625, 0.75, 0.625, 0.75, 0.375, 0.75, 0.625, 0.75, 0.875, 0.75, 0.875, 0.75, 0.625, 0.75, 0.625, 0.0, 0.375, 0.0, 0.375, 0.0, 0.625, 0.0, 0.125, 0.75, 0.375, 0.75, 0.375, 0.75, 0.125, 0.75, 0.375, 0.75, 0.625, 0.75, 0.625, 0.75, 0.375, 0.75, 0.625, 0.75, 0.875, 0.75, 0.875, 0.75, 0.625, 0.75, 0.625, 0.0, 0.375, 0.0, 0.375, 0.0, 0.625, 0.0, 0.125, 0.75, 0.375, 0.75, 0.375, 0.75, 0.125, 0.75, 0.375, 0.75, 0.625, 0.75, 0.625, 0.75, 0.375, 0.75, 0.625, 0.75, 0.875, 0.75, 0.875, 0.75, 0.625, 0.75, 0.625, 0.0, 0.375, 0.0, 0.375, 0.0, 0.625, 0.0, 0.125, 0.75, 0.375, 0.75, 0.375, 0.75, 0.125, 0.75, 0.375, 0.75, 0.625, 0.75, 0.625, 0.75, 0.375, 0.75, 0.625, 0.75, 0.875, 0.75, 0.875, 0.75, 0.625, 0.75, 0.625, 0.0, 0.375, 0.0, 0.375, 0.0, 0.625, 0.0, 0.125, 0.75, 0.375, 0.75, 0.375, 0.75, 0.125, 0.75, 0.375, 0.75, 0.625, 0.75, 0.625, 0.75, 0.375, 0.75, 0.625, 0.75, 0.875, 0.75, 0.875, 0.75, 0.625, 0.75, 0.625, 0.0, 0.375, 0.0, 0.375, 0.0, 0.625, 0.0, 0.125, 0.75, 0.375, 0.75, 0.375, 0.75, 0.125, 0.75, 0.375, 0.75, 0.625, 0.75, 0.625, 0.75, 0.375, 0.75])
me_cube_001.update()

# ---- objects
ob_cube = bpy.data.objects.new('Cube', me_cube_001)

# ---- transforms, parenting, visibility, modifiers, constraints
ob_cube.location = (2.037, 0.0, 0.0)
ob_cube.scale = (1.0, 1.0, 0.1084)

# ---- collection membership
col_collection.objects.link(ob_cube)

# ---- scene / render settings (as saved in the file)
scene.frame_start = 1; scene.frame_end = 250; scene.frame_set(1)
scene.render.engine = 'BLENDER_EEVEE_NEXT'
scene.cycles.sampling_pattern = 'TABULATED_SOBOL'
scene.view_settings.view_transform = 'Filmic'
bpy.context.view_layer.update()

# ---- added for rendering (the .blend has no active camera and no usable light): camera, sun
cam_auto = bpy.data.cameras.new('AutoCamera')
cam_auto.lens = 50.0
cam_auto.sensor_width = 36.0
cam_auto.clip_end = 1000.0
ob_auto_camera = bpy.data.objects.new('AutoCamera', cam_auto)
scene.collection.objects.link(ob_auto_camera)
ob_auto_camera.location = (58.2965, -66.0423, 33.8245)
ob_auto_camera.rotation_euler = (1.09748, -7.21219e-08, 0.694738)
scene.camera = ob_auto_camera
light_auto_sun = bpy.data.lights.new('AutoSun', 'SUN')
light_auto_sun.energy = 3.0
light_auto_sun.angle = 0.0523599
ob_auto_sun = bpy.data.objects.new('AutoSun', light_auto_sun)
scene.collection.objects.link(ob_auto_sun)
ob_auto_sun.rotation_euler = (0.872665, 0.174533, 0.523599)
bpy.context.view_layer.update()
